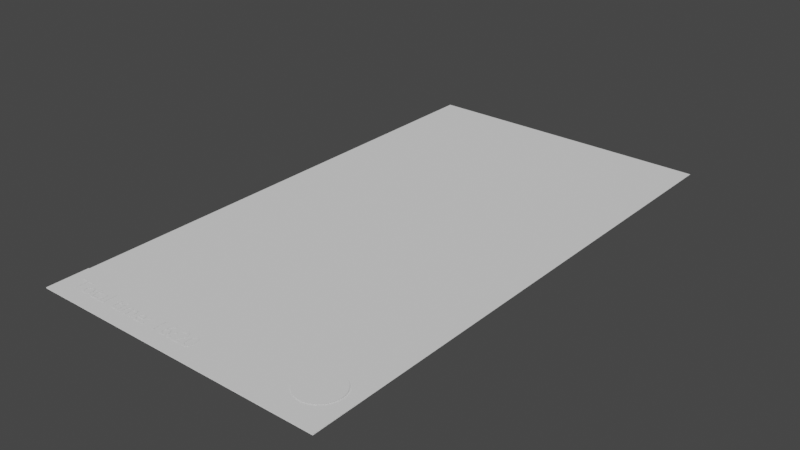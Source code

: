 # Source: design-reboot.blend  (saved by Blender 2.82.7; exported with 4.5.12 LTS)
import bpy
from mathutils import Matrix  # noqa: F401  (used for matrix-valued properties, if any)

bpy.ops.wm.read_factory_settings(use_empty=True)
scene = bpy.context.scene
scene.name = 'Scene'

# ---- collections
col_collection = bpy.data.collections.new('Collection'); scene.collection.children.link(col_collection)

# ---- world
world_world = bpy.data.worlds.new('World'); scene.world = world_world
world_world.use_nodes = True; world_world.node_tree.nodes.clear()
_N = world_world.node_tree.nodes; _L = world_world.node_tree.links
n0 = _N.new('ShaderNodeOutputWorld'); n0.name = 'World Output'; n0.location = (300, 300)
n1 = _N.new('ShaderNodeBackground'); n1.name = 'Background'; n1.location = (10, 300)
n1.inputs[0].default_value = (0.05088, 0.05088, 0.05088, 1.0)
_L.new(n1.outputs[0], n0.inputs[0])
n0.is_active_output = True
world_world.color = (0.05088, 0.05088, 0.05088)
world_world.use_sun_shadow = False
world_world.sun_shadow_jitter_overblur = 0.0

# ---- meshes
me_plane = bpy.data.meshes.new('Plane')
me_plane.from_pydata([(0.0, 0.0, 0.0), (5.0, 0.0, 0.0), (0.0, 9.0, 0.0), (5.0, 9.0, 0.0)], [], [(0, 1, 3, 2)])
_uv = me_plane.uv_layers.new(name='UVMap')
_uv.uv.foreach_set('vector', [0.0, 0.0, 1.0, 0.0, 1.0, 1.0, 0.0, 1.0])
me_plane.use_remesh_fix_poles = True
me_plane.use_remesh_preserve_attributes = False
me_plane.use_mirror_vertex_groups = False
me_plane.update()
me_plane_001 = bpy.data.meshes.new('Plane.001')
me_plane_001.from_pydata([(0.0, 0.0, 0.0), (5.0, 0.0, 0.0), (0.0, 0.7, 0.0), (5.0, 0.7, 0.0)], [], [(0, 1, 3, 2)])
_uv = me_plane_001.uv_layers.new(name='UVMap')
_uv.uv.foreach_set('vector', [0.0, 0.0, 1.0, 0.0, 1.0, 1.0, 0.0, 1.0])
me_plane_001.use_remesh_fix_poles = True
me_plane_001.use_remesh_preserve_attributes = False
me_plane_001.use_mirror_vertex_groups = False
me_plane_001.update()
me_circle = bpy.data.meshes.new('Circle')
me_circle.from_pydata([(-9.537e-07, 0.35, 1.806e-09), (-0.06828, 0.3433, 1.806e-09), (-0.1339, 0.3234, 1.806e-09), (-0.1945, 0.291, 1.806e-09), (-0.2475, 0.2475, 1.806e-09), (-0.291, 0.1944, 1.806e-09), (-0.3234, 0.1339, 1.806e-09), (-0.3433, 0.06828, 1.806e-09), (-0.35, -5.96e-08, 1.806e-09), (-0.3433, -0.06828, 1.806e-09), (-0.3234, -0.1339, 1.806e-09), (-0.291, -0.1944, 1.806e-09), (-0.2475, -0.2475, 1.806e-09), (-0.1945, -0.291, 1.806e-09), (-0.1339, -0.3234, 1.806e-09), (-0.06828, -0.3433, 1.806e-09), (-9.537e-07, -0.35, 1.806e-09), (0.06828, -0.3433, 1.806e-09), (0.1339, -0.3234, 1.806e-09), (0.1944, -0.291, 1.806e-09), (0.2475, -0.2475, 1.806e-09), (0.291, -0.1944, 1.806e-09), (0.3234, -0.1339, 1.806e-09), (0.3433, -0.06828, 1.806e-09), (0.35, 2.384e-07, 1.806e-09), (0.3433, 0.06828, 1.806e-09), (0.3234, 0.1339, 1.806e-09), (0.291, 0.1944, 1.806e-09), (0.2475, 0.2475, 1.806e-09), (0.1944, 0.291, 1.806e-09), (0.1339, 0.3234, 1.806e-09), (0.06828, 0.3433, 1.806e-09), (-9.537e-07, 1.192e-07, -5.78e-08)], [], [(25, 24, 32), (12, 11, 32), (26, 25, 32), (13, 12, 32), (27, 26, 32), (14, 13, 32), (1, 0, 32), (28, 27, 32), (15, 14, 32), (2, 1, 32), (29, 28, 32), (16, 15, 32), (3, 2, 32), (30, 29, 32), (17, 16, 32), (4, 3, 32), (31, 30, 32), (18, 17, 32), (5, 4, 32), (0, 31, 32), (19, 18, 32), (6, 5, 32), (20, 19, 32), (7, 6, 32), (21, 20, 32), (8, 7, 32), (22, 21, 32), (9, 8, 32), (23, 22, 32), (10, 9, 32), (24, 23, 32), (11, 10, 32)])
_uv = me_circle.uv_layers.new(name='UVMap')
_uv.uv.foreach_set('vector', [0.0, 0.0, 0.0, 0.0, 0.0, 0.0, 0.0, 0.0, 0.0, 0.0, 0.0, 0.0, 0.0, 0.0, 0.0, 0.0, 0.0, 0.0, 0.0, 0.0, 0.0, 0.0, 0.0, 0.0, 0.0, 0.0, 0.0, 0.0, 0.0, 0.0, 0.0, 0.0, 0.0, 0.0, 0.0, 0.0, 0.0, 0.0, 0.0, 0.0, 0.0, 0.0, 0.0, 0.0, 0.0, 0.0, 0.0, 0.0, 0.0, 0.0, 0.0, 0.0, 0.0, 0.0, 0.0, 0.0, 0.0, 0.0, 0.0, 0.0, 0.0, 0.0, 0.0, 0.0, 0.0, 0.0, 0.0, 0.0, 0.0, 0.0, 0.0, 0.0, 0.0, 0.0, 0.0, 0.0, 0.0, 0.0, 0.0, 0.0, 0.0, 0.0, 0.0, 0.0, 0.0, 0.0, 0.0, 0.0, 0.0, 0.0, 0.0, 0.0, 0.0, 0.0, 0.0, 0.0, 0.0, 0.0, 0.0, 0.0, 0.0, 0.0, 0.0, 0.0, 0.0, 0.0, 0.0, 0.0, 0.0, 0.0, 0.0, 0.0, 0.0, 0.0, 0.0, 0.0, 0.0, 0.0, 0.0, 0.0, 0.0, 0.0, 0.0, 0.0, 0.0, 0.0, 0.0, 0.0, 0.0, 0.0, 0.0, 0.0, 0.0, 0.0, 0.0, 0.0, 0.0, 0.0, 0.0, 0.0, 0.0, 0.0, 0.0, 0.0, 0.0, 0.0, 0.0, 0.0, 0.0, 0.0, 0.0, 0.0, 0.0, 0.0, 0.0, 0.0, 0.0, 0.0, 0.0, 0.0, 0.0, 0.0, 0.0, 0.0, 0.0, 0.0, 0.0, 0.0, 0.0, 0.0, 0.0, 0.0, 0.0, 0.0, 0.0, 0.0, 0.0, 0.0, 0.0, 0.0, 0.0, 0.0, 0.0, 0.0, 0.0, 0.0, 0.0, 0.0, 0.0, 0.0, 0.0, 0.0])
me_circle.use_remesh_fix_poles = True
me_circle.use_remesh_preserve_attributes = False
me_circle.use_mirror_vertex_groups = False
me_circle.update()

# ---- curves / text
txt_text = bpy.data.curves.new('Text', 'FONT')
txt_text.dimensions = '2D'
txt_text.body = 'Total time: 16:20'
txt_text.use_path_clamp = True

# ---- objects
ob_phone = bpy.data.objects.new('Phone', me_plane)
ob_bottom_app_bar = bpy.data.objects.new('Bottom App Bar', me_plane_001)
ob_start_button = bpy.data.objects.new('Start Button', me_circle)
ob_total_time = bpy.data.objects.new('Total time', txt_text)

# ---- transforms, parenting, visibility, modifiers, constraints
ob_phone.location = (1.0, 1.0, 0.0)
ob_phone.lineart.crease_threshold = 0.0
ob_bottom_app_bar.location = (1.0, 1.0, 0.01)
ob_bottom_app_bar.lineart.crease_threshold = 0.0
ob_start_button.location = (5.45, 1.7, 0.02)
ob_start_button.lineart.crease_threshold = 0.0
ob_total_time.location = (1.2, 1.25, 0.015)
ob_total_time.scale = (0.35, 0.35, 0.35)
ob_total_time.lineart.crease_threshold = 0.0

# ---- collection membership
col_collection.objects.link(ob_phone)
col_collection.objects.link(ob_bottom_app_bar)
col_collection.objects.link(ob_start_button)
col_collection.objects.link(ob_total_time)

# ---- scene / render settings (as saved in the file)
scene.frame_start = 1; scene.frame_end = 250; scene.frame_set(1)
scene.render.engine = 'BLENDER_EEVEE_NEXT'
scene.cycles.use_denoising = False
scene.cycles.samples = 128
scene.cycles.sampling_pattern = 'TABULATED_SOBOL'
scene.cycles.use_adaptive_sampling = False
scene.cycles.use_light_tree = False
scene.view_settings.view_transform = 'Filmic'
bpy.context.view_layer.update()

# ---- added for rendering (the .blend has no active camera and no usable light): camera, sun
cam_auto = bpy.data.cameras.new('AutoCamera')
cam_auto.lens = 50.0
cam_auto.sensor_width = 36.0
cam_auto.clip_end = 1000.0
ob_auto_camera = bpy.data.objects.new('AutoCamera', cam_auto)
scene.collection.objects.link(ob_auto_camera)
ob_auto_camera.location = (13.0258, -5.93095, 7.63063)
ob_auto_camera.rotation_euler = (1.09748, -7.21219e-08, 0.694738)
scene.camera = ob_auto_camera
light_auto_sun = bpy.data.lights.new('AutoSun', 'SUN')
light_auto_sun.energy = 3.0
light_auto_sun.angle = 0.0523599
ob_auto_sun = bpy.data.objects.new('AutoSun', light_auto_sun)
scene.collection.objects.link(ob_auto_sun)
ob_auto_sun.rotation_euler = (0.872665, 0.174533, 0.523599)
bpy.context.view_layer.update()
